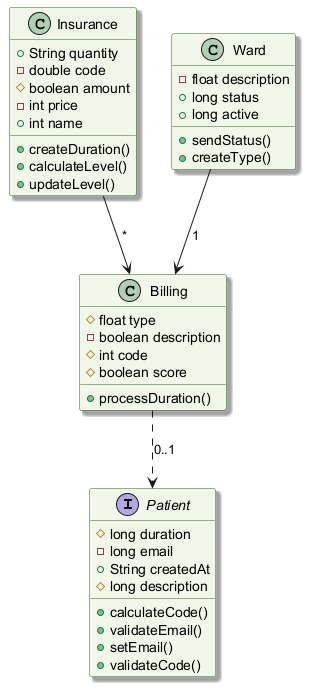

The diagram above was rendered by PlantUML. Its source (embedded in the PNG):
@startuml
skinparam backgroundColor #FFFFFF
skinparam classBackgroundColor #F1F8E9
skinparam classBorderColor #33691E
skinparam shadowing true
interface Patient {
  #long duration
  -long email
  +String createdAt
  #long description
  +calculateCode()
  +validateEmail()
  +setEmail()
  +validateCode()
}
class Insurance {
  +String quantity
  -double code
  #boolean amount
  -int price
  +int name
  +createDuration()
  +calculateLevel()
  +updateLevel()
}
class Ward {
  -float description
  +long status
  +long active
  +sendStatus()
  +createType()
}
class Billing {
  #float type
  -boolean description
  #int code
  #boolean score
  +processDuration()
}
Billing ..> Patient : "0..1"
Insurance --> Billing : "*"
Ward --> Billing : "1"
@enduml